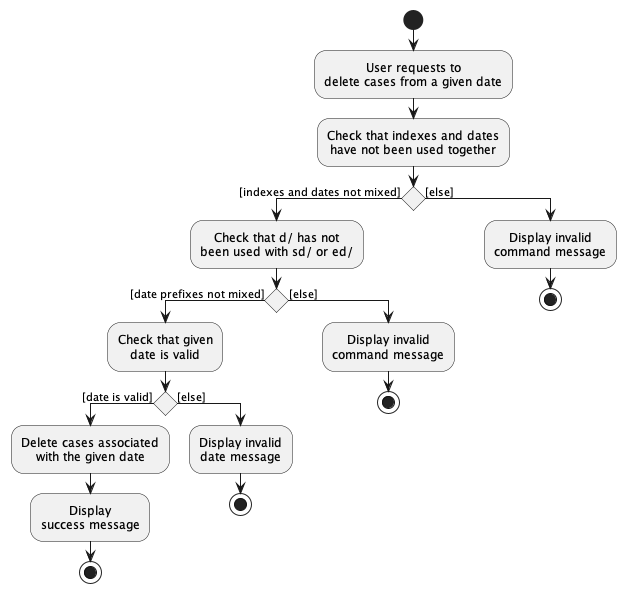

The diagram above was rendered by PlantUML. Its source (embedded in the PNG):
@startuml
skinparam defaultTextAlignment center

start
:User requests to\ndelete cases from a given date;
:Check that indexes and dates\nhave not been used together;
if () then ([indexes and dates not mixed])
    :Check that d/ has not\nbeen used with sd/ or ed/;

    if () then ([date prefixes not mixed])
        :Check that given\ndate is valid;
        if () then ([date is valid])
            :Delete cases associated\nwith the given date;
            :Display\nsuccess message;
            stop
        else ([else])
            :Display invalid\ndate message;
            stop
        endif
    else ([else])
        :Display invalid\ncommand message;
        stop
    endif
else ([else])
    :Display invalid\ncommand message;
    stop
endif

@enduml